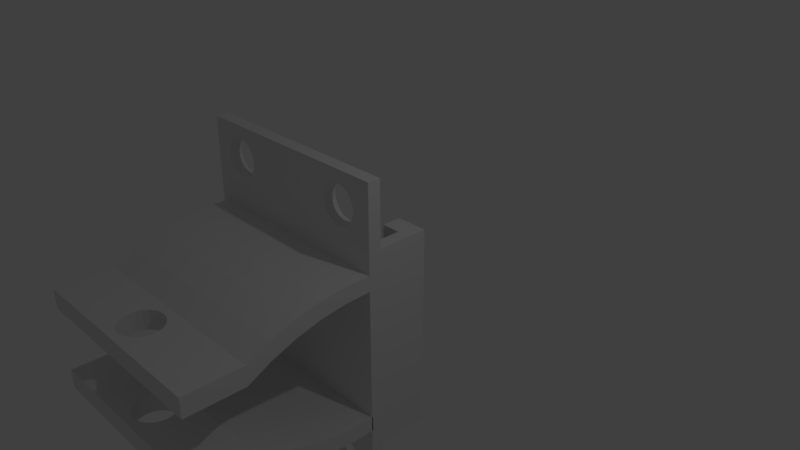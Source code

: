 # Source: button_case_3dprint.blend  (saved by Blender 2.79.0; exported with 4.5.12 LTS)
import bpy
from mathutils import Matrix  # noqa: F401  (used for matrix-valued properties, if any)

bpy.ops.wm.read_factory_settings(use_empty=True)
scene = bpy.context.scene
scene.name = 'Scene'

# ---- collections
col_collection_1 = bpy.data.collections.new('Collection 1'); scene.collection.children.link(col_collection_1)

# ---- world
world_world = bpy.data.worlds.new('World'); scene.world = world_world
world_world.color = (0.05088, 0.05088, 0.05088)
world_world.use_sun_shadow = False
world_world.sun_shadow_jitter_overblur = 0.0
world_world.cycles.sampling_method = 'MANUAL'

# ---- cameras
cam_camera = bpy.data.cameras.new('Camera')
cam_camera.clip_end = 100.0
cam_camera.lens = 35.0
cam_camera.sensor_width = 32.0
cam_camera.sensor_height = 18.0
cam_camera.ortho_scale = 7.314
cam_camera.dof.focus_distance = 0.0
cam_camera.dof.aperture_fstop = 128.0

# ---- lights
light_lamp = bpy.data.lights.new('Lamp', 'POINT')
light_lamp.transmission_factor = 0.0
light_lamp.cutoff_distance = 30.0
light_lamp.energy = 100.0
light_lamp.shadow_buffer_clip_start = 1.001
light_lamp.shadow_soft_size = 0.1
light_lamp.shadow_maximum_resolution = 0.006
light_lamp.use_absolute_resolution = True

# ---- meshes
me_vivebuttoncaseii_add2 = bpy.data.meshes.new('ViveButtonCaseII add2')
me_vivebuttoncaseii_add2.from_pydata([(-1.372, -2.323, -2.126), (-1.372, -2.323, -2.434), (-1.361, -2.407, -2.126), (-1.361, -2.407, -2.434), (-1.372, -2.491, -2.126), (-1.372, -2.491, -2.434), (-1.405, -2.569, -2.126), (-1.405, -2.569, -2.434), (-1.456, -2.636, -2.126), (-1.456, -2.636, -2.434), (-1.524, -2.688, -2.126), (-1.524, -2.688, -2.434), (-1.602, -2.721, -2.126), (-1.602, -2.721, -2.434), (-1.686, -2.732, -2.126), (-1.686, -2.732, -2.434), (-1.77, -2.721, -2.126), (-1.77, -2.721, -2.434), (-1.849, -2.688, -2.126), (-1.849, -2.688, -2.434), (-1.916, -2.636, -2.126), (-1.916, -2.636, -2.434), (-1.968, -2.569, -2.126), (-1.968, -2.569, -2.434), (-2.0, -2.491, -2.126), (-2.0, -2.491, -2.434), (-2.011, -2.407, -2.126), (-2.011, -2.407, -2.434), (-2.0, -2.323, -2.126), (-2.0, -2.323, -2.434), (-1.968, -2.244, -2.126), (-1.968, -2.244, -2.434), (-1.916, -2.177, -2.126), (-1.916, -2.177, -2.434), (-1.849, -2.125, -2.126), (-1.849, -2.125, -2.434), (-1.77, -2.093, -2.126), (-1.77, -2.093, -2.434), (-1.686, -2.082, -2.126), (-1.686, -2.082, -2.434), (-1.602, -2.093, -2.126), (-1.602, -2.093, -2.434), (-1.524, -2.125, -2.126), (-1.524, -2.125, -2.434), (-1.456, -2.177, -2.126), (-1.456, -2.177, -2.434), (-1.405, -2.244, -2.126), (-1.405, -2.244, -2.434), (-1.372, -2.506, -1.085), (-1.372, -2.506, -0.7766), (-1.361, -2.422, -1.085), (-1.361, -2.422, -0.7766), (-1.372, -2.338, -1.085), (-1.372, -2.338, -0.7766), (-1.405, -2.26, -1.085), (-1.405, -2.26, -0.7766), (-1.456, -2.192, -1.085), (-1.456, -2.192, -0.7766), (-1.524, -2.141, -1.085), (-1.524, -2.141, -0.7766), (-1.602, -2.108, -1.085), (-1.602, -2.108, -0.7766), (-1.686, -2.097, -1.085), (-1.686, -2.097, -0.7766), (-1.77, -2.108, -1.085), (-1.77, -2.108, -0.7766), (-1.849, -2.141, -1.085), (-1.849, -2.141, -0.7766), (-1.916, -2.192, -1.085), (-1.916, -2.192, -0.7766), (-1.968, -2.26, -1.085), (-1.968, -2.26, -0.7766), (-2.0, -2.338, -1.085), (-2.0, -2.338, -0.7766), (-2.011, -2.422, -1.085), (-2.011, -2.422, -0.7766), (-2.0, -2.506, -1.085), (-2.0, -2.506, -0.7766), (-1.968, -2.585, -1.085), (-1.968, -2.585, -0.7766), (-1.916, -2.652, -1.085), (-1.916, -2.652, -0.7766), (-1.849, -2.704, -1.085), (-1.849, -2.704, -0.7766), (-1.77, -2.736, -1.085), (-1.77, -2.736, -0.7766), (-1.686, -2.747, -1.085), (-1.686, -2.747, -0.7766), (-1.602, -2.736, -1.085), (-1.602, -2.736, -0.7766), (-1.524, -2.704, -1.085), (-1.524, -2.704, -0.7766), (-1.456, -2.652, -1.085), (-1.456, -2.652, -0.7766), (-1.405, -2.585, -1.085), (-1.405, -2.585, -0.7766), (-3.286, 0.0, -0.2318), (0.0, 0.0, -0.2318), (-3.286, -0.001275, -0.5713), (0.0, -0.001275, -0.5713), (0.0, -0.4142, -0.5834), (-3.286, -0.4142, -0.5834), (0.0, -0.8232, -0.6419), (-3.286, -0.8232, -0.6419), (0.0, -1.223, -0.7459), (-3.286, -1.223, -0.7459), (0.0, -1.609, -0.8943), (-3.286, -1.609, -0.8943), (0.0, -1.975, -1.085), (-3.286, -1.975, -1.085), (0.0, -1.975, -0.7766), (0.0, -1.604, -0.6016), (-3.286, -1.975, -0.7766), (-3.286, -1.604, -0.6016), (0.0, -1.216, -0.4682), (-3.286, -1.216, -0.4682), (0.0, -0.8157, -0.3779), (-3.286, -0.8157, -0.3779), (0.0, -0.4079, -0.3318), (-3.286, -0.4079, -0.3318), (0.0, 0.002409, -0.3304), (-3.286, 0.002409, -0.3304), (-3.286, 0.0, 0.0), (0.0, 0.0, 0.0), (0.0, -2.875, -1.085), (0.0, -2.875, -0.7766), (-3.286, -2.875, -1.085), (-3.286, -2.875, -0.7766), (0.0, 0.0, -3.2), (0.0, 0.01788, -2.88), (-3.286, 0.0, -3.2), (-3.286, 0.01788, -2.88), (0.0, -0.3925, -2.879), (-3.286, -0.3925, -2.879), (0.0, -0.8002, -2.833), (-3.286, -0.8002, -2.833), (0.0, -1.2, -2.743), (-3.286, -1.2, -2.743), (0.0, -1.589, -2.609), (-3.286, -1.589, -2.609), (-3.286, -1.96, -2.434), (0.0, -1.96, -2.434), (-3.286, -1.96, -2.126), (0.0, -1.96, -2.126), (-3.286, -1.593, -2.317), (0.0, -1.593, -2.317), (0.0, -1.208, -2.465), (-3.286, -1.208, -2.465), (0.0, -0.8078, -2.569), (-3.286, -0.8078, -2.569), (0.0, -0.3988, -2.628), (-3.286, -0.3988, -2.628), (0.0, 0.0142, -2.64), (-3.286, 0.0142, -2.64), (0.0, 0.0, -2.968), (-3.286, 0.0, -2.968), (0.0, -2.86, -2.434), (0.0, -2.86, -2.126), (-3.286, -2.86, -2.434), (-3.286, -2.86, -2.126), (-0.5, 0.7, -3.2), (-0.5, 0.7, 0.0), (-0.5, 1.0, -3.2), (-0.5, 1.0, 0.0), (0.0, 1.0, -3.2), (0.0, 1.0, 0.0), (-0.2, 0.7, -3.2), (-0.2, 0.7, 0.0), (-2.9, 0.7, 0.0), (-2.9, 0.7, -1.25), (-2.9, 1.0, 0.0), (-2.9, 1.0, -1.25), (-3.4, 1.0, -1.25), (-3.4, 1.0, 0.0), (-3.2, 0.7, 0.0), (-3.2, 0.7, -1.25), (-2.9, 0.7, -1.75), (-2.9, 0.7, -3.2), (-2.9, 1.0, -1.75), (-2.9, 1.0, -3.2), (-3.4, 1.0, -1.75), (-3.4, 1.0, -3.2), (-3.2, 0.7, -1.75), (-3.2, 0.7, -3.2), (-3.2, 0.4, -1.75), (-3.4, 0.4, -1.75), (-3.2, 0.4, -1.25), (-3.4, 0.4, -1.25), (-3.2, 0.4, -0.2), (-3.2, 0.4, 0.0), (-0.2, 0.4, -0.2), (-0.2, 0.4, 0.0), (-3.2, 0.4, -3.2), (-3.2, 0.4, -3.0), (-0.2, 0.4, -3.2), (-0.2, 0.4, -3.0), (-2.51, 0.0, -3.622), (-2.51, 0.2, -3.622), (-2.5, 0.0, -3.7), (-2.5, 0.2, -3.7), (-2.51, 0.0, -3.778), (-2.51, 0.2, -3.778), (-2.54, 0.0, -3.85), (-2.54, 0.2, -3.85), (-2.588, 0.0, -3.912), (-2.588, 0.2, -3.912), (-2.65, 0.0, -3.96), (-2.65, 0.2, -3.96), (-2.722, 0.0, -3.99), (-2.722, 0.2, -3.99), (-2.8, 0.0, -4.0), (-2.8, 0.2, -4.0), (-2.878, 0.0, -3.99), (-2.878, 0.2, -3.99), (-2.95, 0.0, -3.96), (-2.95, 0.2, -3.96), (-3.012, 0.0, -3.912), (-3.012, 0.2, -3.912), (-3.06, 0.0, -3.85), (-3.06, 0.2, -3.85), (-3.09, 0.0, -3.778), (-3.09, 0.2, -3.778), (-3.1, 0.0, -3.7), (-3.1, 0.2, -3.7), (-3.09, 0.0, -3.622), (-3.09, 0.2, -3.622), (-3.06, 0.0, -3.55), (-3.06, 0.2, -3.55), (-3.012, 0.0, -3.488), (-3.012, 0.2, -3.488), (-2.95, 0.0, -3.44), (-2.95, 0.2, -3.44), (-2.878, 0.0, -3.41), (-2.878, 0.2, -3.41), (-2.8, 0.0, -3.4), (-2.8, 0.2, -3.4), (-2.722, 0.0, -3.41), (-2.722, 0.2, -3.41), (-2.65, 0.0, -3.44), (-2.65, 0.2, -3.44), (-2.588, 0.0, -3.488), (-2.588, 0.2, -3.488), (-2.54, 0.0, -3.55), (-2.54, 0.2, -3.55), (-2.51, 0.0, 0.5776), (-2.51, 0.2, 0.5776), (-2.5, 0.0, 0.5), (-2.5, 0.2, 0.5), (-2.51, 0.0, 0.4224), (-2.51, 0.2, 0.4224), (-2.54, 0.0, 0.35), (-2.54, 0.2, 0.35), (-2.588, 0.0, 0.2879), (-2.588, 0.2, 0.2879), (-2.65, 0.0, 0.2402), (-2.65, 0.2, 0.2402), (-2.722, 0.0, 0.2102), (-2.722, 0.2, 0.2102), (-2.8, 0.0, 0.2), (-2.8, 0.2, 0.2), (-2.878, 0.0, 0.2102), (-2.878, 0.2, 0.2102), (-2.95, 0.0, 0.2402), (-2.95, 0.2, 0.2402), (-3.012, 0.0, 0.2879), (-3.012, 0.2, 0.2879), (-3.06, 0.0, 0.35), (-3.06, 0.2, 0.35), (-3.09, 0.0, 0.4224), (-3.09, 0.2, 0.4224), (-3.1, 0.0, 0.5), (-3.1, 0.2, 0.5), (-3.09, 0.0, 0.5776), (-3.09, 0.2, 0.5776), (-3.06, 0.0, 0.65), (-3.06, 0.2, 0.65), (-3.012, 0.0, 0.7121), (-3.012, 0.2, 0.7121), (-2.95, 0.0, 0.7598), (-2.95, 0.2, 0.7598), (-2.878, 0.0, 0.7898), (-2.878, 0.2, 0.7898), (-2.8, 0.0, 0.8), (-2.8, 0.2, 0.8), (-2.722, 0.0, 0.7898), (-2.722, 0.2, 0.7898), (-2.65, 0.0, 0.7598), (-2.65, 0.2, 0.7598), (-2.588, 0.0, 0.7121), (-2.588, 0.2, 0.7121), (-2.54, 0.0, 0.65), (-2.54, 0.2, 0.65), (-0.3102, 0.0, 0.5776), (-0.3102, 0.2, 0.5776), (-0.3, 0.0, 0.5), (-0.3, 0.2, 0.5), (-0.3102, 0.0, 0.4224), (-0.3102, 0.2, 0.4224), (-0.3402, 0.0, 0.35), (-0.3402, 0.2, 0.35), (-0.3879, 0.0, 0.2879), (-0.3879, 0.2, 0.2879), (-0.45, 0.0, 0.2402), (-0.45, 0.2, 0.2402), (-0.5224, 0.0, 0.2102), (-0.5224, 0.2, 0.2102), (-0.6, 0.0, 0.2), (-0.6, 0.2, 0.2), (-0.6776, 0.0, 0.2102), (-0.6776, 0.2, 0.2102), (-0.75, 0.0, 0.2402), (-0.75, 0.2, 0.2402), (-0.8121, 0.0, 0.2879), (-0.8121, 0.2, 0.2879), (-0.8598, 0.0, 0.35), (-0.8598, 0.2, 0.35), (-0.8898, 0.0, 0.4224), (-0.8898, 0.2, 0.4224), (-0.9, 0.0, 0.5), (-0.9, 0.2, 0.5), (-0.8898, 0.0, 0.5776), (-0.8898, 0.2, 0.5776), (-0.8598, 0.0, 0.65), (-0.8598, 0.2, 0.65), (-0.8121, 0.0, 0.7121), (-0.8121, 0.2, 0.7121), (-0.75, 0.0, 0.7598), (-0.75, 0.2, 0.7598), (-0.6776, 0.0, 0.7898), (-0.6776, 0.2, 0.7898), (-0.6, 0.0, 0.8), (-0.6, 0.2, 0.8), (-0.5224, 0.0, 0.7898), (-0.5224, 0.2, 0.7898), (-0.45, 0.0, 0.7598), (-0.45, 0.2, 0.7598), (-0.3879, 0.0, 0.7121), (-0.3879, 0.2, 0.7121), (-0.3402, 0.0, 0.65), (-0.3402, 0.2, 0.65), (-0.3102, 0.0, -3.622), (-0.3102, 0.2, -3.622), (-0.3, 0.0, -3.7), (-0.3, 0.2, -3.7), (-0.3102, 0.0, -3.778), (-0.3102, 0.2, -3.778), (-0.3402, 0.0, -3.85), (-0.3402, 0.2, -3.85), (-0.3879, 0.0, -3.912), (-0.3879, 0.2, -3.912), (-0.45, 0.0, -3.96), (-0.45, 0.2, -3.96), (-0.5224, 0.0, -3.99), (-0.5224, 0.2, -3.99), (-0.6, 0.0, -4.0), (-0.6, 0.2, -4.0), (-0.6776, 0.0, -3.99), (-0.6776, 0.2, -3.99), (-0.75, 0.0, -3.96), (-0.75, 0.2, -3.96), (-0.8121, 0.0, -3.912), (-0.8121, 0.2, -3.912), (-0.8598, 0.0, -3.85), (-0.8598, 0.2, -3.85), (-0.8898, 0.0, -3.778), (-0.8898, 0.2, -3.778), (-0.9, 0.0, -3.7), (-0.9, 0.2, -3.7), (-0.8898, 0.0, -3.622), (-0.8898, 0.2, -3.622), (-0.8598, 0.0, -3.55), (-0.8598, 0.2, -3.55), (-0.8121, 0.0, -3.488), (-0.8121, 0.2, -3.488), (-0.75, 0.0, -3.44), (-0.75, 0.2, -3.44), (-0.6776, 0.0, -3.41), (-0.6776, 0.2, -3.41), (-0.6, 0.0, -3.4), (-0.6, 0.2, -3.4), (-0.5224, 0.0, -3.41), (-0.5224, 0.2, -3.41), (-0.45, 0.0, -3.44), (-0.45, 0.2, -3.44), (-0.3879, 0.0, -3.488), (-0.3879, 0.2, -3.488), (-0.3402, 0.0, -3.55), (-0.3402, 0.2, -3.55), (-3.4, 0.2, 0.0), (0.0, 0.2, 0.0), (0.0, 0.2, 1.0), (-3.4, 0.2, 1.0), (-3.4, 0.0, 1.0), (0.0, 0.0, 1.0), (-3.4, 0.2, -4.2), (-4.441e-16, 0.2, -4.2), (-4.18e-16, 0.2, -3.2), (-3.4, 0.2, -3.2), (-4.441e-16, 0.0, -4.2), (-3.4, 0.0, -4.2), (-3.2, 0.2, -3.0), (-3.2, 0.2, -0.2), (-0.2, 0.2, -3.0), (-0.2, 0.2, -0.2)], [], [(0, 1, 2), (2, 1, 3), (2, 3, 4), (4, 3, 5), (4, 5, 6), (6, 5, 7), (6, 7, 8), (8, 7, 9), (8, 9, 10), (10, 9, 11), (10, 11, 12), (12, 11, 13), (12, 13, 14), (14, 13, 15), (14, 15, 16), (16, 15, 17), (16, 17, 18), (18, 17, 19), (18, 19, 20), (20, 19, 21), (20, 21, 22), (22, 21, 23), (22, 23, 24), (24, 23, 25), (24, 25, 26), (26, 25, 27), (26, 27, 28), (28, 27, 29), (28, 29, 30), (30, 29, 31), (30, 31, 32), (32, 31, 33), (32, 33, 34), (34, 33, 35), (34, 35, 36), (36, 35, 37), (36, 37, 38), (38, 37, 39), (38, 39, 40), (40, 39, 41), (40, 41, 42), (42, 41, 43), (42, 43, 44), (44, 43, 45), (44, 45, 46), (46, 45, 47), (46, 47, 0), (0, 47, 1), (48, 49, 50), (50, 49, 51), (50, 51, 52), (52, 51, 53), (52, 53, 54), (54, 53, 55), (54, 55, 56), (56, 55, 57), (56, 57, 58), (58, 57, 59), (58, 59, 60), (60, 59, 61), (60, 61, 62), (62, 61, 63), (62, 63, 64), (64, 63, 65), (64, 65, 66), (66, 65, 67), (66, 67, 68), (68, 67, 69), (68, 69, 70), (70, 69, 71), (70, 71, 72), (72, 71, 73), (72, 73, 74), (74, 73, 75), (74, 75, 76), (76, 75, 77), (76, 77, 78), (78, 77, 79), (78, 79, 80), (80, 79, 81), (80, 81, 82), (82, 81, 83), (82, 83, 84), (84, 83, 85), (84, 85, 86), (86, 85, 87), (86, 87, 88), (88, 87, 89), (88, 89, 90), (90, 89, 91), (90, 91, 92), (92, 91, 93), (92, 93, 94), (94, 93, 95), (94, 95, 48), (48, 95, 49), (98, 99, 100), (98, 100, 101), (101, 100, 102), (101, 102, 103), (103, 102, 104), (103, 104, 105), (105, 104, 106), (105, 106, 107), (107, 106, 108), (107, 108, 109), (110, 111, 112), (112, 111, 113), (113, 111, 114), (113, 114, 115), (115, 114, 116), (115, 116, 117), (117, 116, 118), (117, 118, 119), (119, 118, 120), (119, 120, 121), (124, 125, 126), (126, 125, 127), (52, 108, 50), (50, 108, 124), (50, 124, 48), (48, 124, 94), (94, 124, 92), (92, 124, 90), (90, 124, 88), (88, 124, 86), (86, 124, 126), (86, 126, 84), (84, 126, 82), (82, 126, 80), (80, 126, 78), (78, 126, 76), (76, 126, 74), (74, 126, 109), (74, 109, 72), (72, 109, 70), (70, 109, 68), (68, 109, 66), (66, 109, 64), (64, 109, 62), (62, 109, 108), (62, 108, 60), (60, 108, 58), (58, 108, 56), (56, 108, 54), (54, 108, 52), (49, 125, 51), (51, 125, 110), (51, 110, 53), (53, 110, 55), (55, 110, 57), (57, 110, 59), (59, 110, 61), (61, 110, 63), (63, 110, 112), (63, 112, 65), (65, 112, 67), (67, 112, 69), (69, 112, 71), (71, 112, 73), (73, 112, 75), (75, 112, 127), (75, 127, 77), (77, 127, 79), (79, 127, 81), (81, 127, 83), (83, 127, 85), (85, 127, 87), (87, 127, 125), (87, 125, 89), (89, 125, 91), (91, 125, 93), (93, 125, 95), (95, 125, 49), (126, 127, 109), (109, 127, 112), (109, 112, 107), (107, 112, 105), (105, 112, 113), (105, 113, 115), (105, 115, 103), (103, 115, 117), (103, 117, 101), (101, 117, 119), (101, 119, 98), (98, 119, 121), (131, 129, 132), (131, 132, 133), (133, 132, 134), (133, 134, 135), (135, 134, 136), (135, 136, 137), (137, 136, 138), (137, 138, 139), (139, 138, 140), (140, 138, 141), (142, 143, 144), (144, 143, 145), (144, 145, 146), (144, 146, 147), (147, 146, 148), (147, 148, 149), (149, 148, 150), (149, 150, 151), (151, 150, 152), (151, 152, 153), (156, 157, 158), (158, 157, 159), (1, 141, 3), (3, 141, 156), (3, 156, 5), (5, 156, 7), (7, 156, 9), (9, 156, 11), (11, 156, 13), (13, 156, 15), (15, 156, 158), (15, 158, 17), (17, 158, 19), (19, 158, 21), (21, 158, 23), (23, 158, 25), (25, 158, 27), (27, 158, 140), (27, 140, 29), (29, 140, 31), (31, 140, 33), (33, 140, 35), (35, 140, 37), (37, 140, 39), (39, 140, 141), (39, 141, 41), (41, 141, 43), (43, 141, 45), (45, 141, 47), (47, 141, 1), (4, 157, 2), (2, 157, 143), (2, 143, 0), (0, 143, 46), (46, 143, 44), (44, 143, 42), (42, 143, 40), (40, 143, 38), (38, 143, 142), (38, 142, 36), (36, 142, 34), (34, 142, 32), (32, 142, 30), (30, 142, 28), (28, 142, 26), (26, 142, 159), (26, 159, 24), (24, 159, 22), (22, 159, 20), (20, 159, 18), (18, 159, 16), (16, 159, 14), (14, 159, 157), (14, 157, 12), (12, 157, 10), (10, 157, 8), (8, 157, 6), (6, 157, 4), (158, 159, 140), (140, 159, 142), (140, 142, 144), (140, 144, 139), (139, 144, 147), (139, 147, 137), (137, 147, 149), (137, 149, 135), (135, 149, 151), (135, 151, 133), (133, 151, 153), (133, 153, 131), (160, 161, 162), (162, 161, 163), (162, 163, 164), (164, 163, 165), (166, 167, 160), (160, 167, 161), (168, 169, 170), (170, 169, 171), (172, 173, 171), (171, 173, 170), (174, 175, 168), (168, 175, 169), (176, 177, 178), (178, 177, 179), (178, 179, 180), (180, 179, 181), (182, 183, 176), (176, 183, 177), (184, 182, 185), (185, 182, 180), (180, 182, 178), (178, 182, 176), (186, 187, 175), (175, 187, 172), (175, 172, 171), (171, 169, 175), (188, 189, 190), (190, 189, 191), (192, 193, 194), (194, 193, 195), (185, 187, 184), (184, 187, 186), (196, 197, 198), (198, 197, 199), (198, 199, 200), (200, 199, 201), (200, 201, 202), (202, 201, 203), (202, 203, 204), (204, 203, 205), (204, 205, 206), (206, 205, 207), (206, 207, 208), (208, 207, 209), (208, 209, 210), (210, 209, 211), (210, 211, 212), (212, 211, 213), (212, 213, 214), (214, 213, 215), (214, 215, 216), (216, 215, 217), (216, 217, 218), (218, 217, 219), (218, 219, 220), (220, 219, 221), (220, 221, 222), (222, 221, 223), (222, 223, 224), (224, 223, 225), (224, 225, 226), (226, 225, 227), (226, 227, 228), (228, 227, 229), (228, 229, 230), (230, 229, 231), (230, 231, 232), (232, 231, 233), (232, 233, 234), (234, 233, 235), (234, 235, 236), (236, 235, 237), (236, 237, 238), (238, 237, 239), (238, 239, 240), (240, 239, 241), (240, 241, 242), (242, 241, 243), (242, 243, 196), (196, 243, 197), (244, 245, 246), (246, 245, 247), (246, 247, 248), (248, 247, 249), (248, 249, 250), (250, 249, 251), (250, 251, 252), (252, 251, 253), (252, 253, 254), (254, 253, 255), (254, 255, 256), (256, 255, 257), (256, 257, 258), (258, 257, 259), (258, 259, 260), (260, 259, 261), (260, 261, 262), (262, 261, 263), (262, 263, 264), (264, 263, 265), (264, 265, 266), (266, 265, 267), (266, 267, 268), (268, 267, 269), (268, 269, 270), (270, 269, 271), (270, 271, 272), (272, 271, 273), (272, 273, 274), (274, 273, 275), (274, 275, 276), (276, 275, 277), (276, 277, 278), (278, 277, 279), (278, 279, 280), (280, 279, 281), (280, 281, 282), (282, 281, 283), (282, 283, 284), (284, 283, 285), (284, 285, 286), (286, 285, 287), (286, 287, 288), (288, 287, 289), (288, 289, 290), (290, 289, 291), (290, 291, 244), (244, 291, 245), (292, 293, 294), (294, 293, 295), (294, 295, 296), (296, 295, 297), (296, 297, 298), (298, 297, 299), (298, 299, 300), (300, 299, 301), (300, 301, 302), (302, 301, 303), (302, 303, 304), (304, 303, 305), (304, 305, 306), (306, 305, 307), (306, 307, 308), (308, 307, 309), (308, 309, 310), (310, 309, 311), (310, 311, 312), (312, 311, 313), (312, 313, 314), (314, 313, 315), (314, 315, 316), (316, 315, 317), (316, 317, 318), (318, 317, 319), (318, 319, 320), (320, 319, 321), (320, 321, 322), (322, 321, 323), (322, 323, 324), (324, 323, 325), (324, 325, 326), (326, 325, 327), (326, 327, 328), (328, 327, 329), (328, 329, 330), (330, 329, 331), (330, 331, 332), (332, 331, 333), (332, 333, 334), (334, 333, 335), (334, 335, 336), (336, 335, 337), (336, 337, 338), (338, 337, 339), (338, 339, 292), (292, 339, 293), (340, 341, 342), (342, 341, 343), (342, 343, 344), (344, 343, 345), (344, 345, 346), (346, 345, 347), (346, 347, 348), (348, 347, 349), (348, 349, 350), (350, 349, 351), (350, 351, 352), (352, 351, 353), (352, 353, 354), (354, 353, 355), (354, 355, 356), (356, 355, 357), (356, 357, 358), (358, 357, 359), (358, 359, 360), (360, 359, 361), (360, 361, 362), (362, 361, 363), (362, 363, 364), (364, 363, 365), (364, 365, 366), (366, 365, 367), (366, 367, 368), (368, 367, 369), (368, 369, 370), (370, 369, 371), (370, 371, 372), (372, 371, 373), (372, 373, 374), (374, 373, 375), (374, 375, 376), (376, 375, 377), (376, 377, 378), (378, 377, 379), (378, 379, 380), (380, 379, 381), (380, 381, 382), (382, 381, 383), (382, 383, 384), (384, 383, 385), (384, 385, 386), (386, 385, 387), (386, 387, 340), (340, 387, 341), (245, 321, 247), (247, 321, 319), (247, 319, 249), (249, 319, 317), (249, 317, 251), (251, 317, 315), (251, 315, 253), (253, 315, 313), (253, 313, 255), (255, 313, 311), (255, 311, 257), (257, 311, 309), (257, 309, 388), (388, 309, 389), (389, 309, 307), (389, 307, 305), (321, 245, 323), (323, 245, 291), (323, 291, 325), (325, 291, 289), (325, 289, 327), (327, 289, 287), (327, 287, 329), (329, 287, 285), (329, 285, 390), (390, 285, 391), (391, 285, 283), (391, 283, 281), (281, 279, 391), (391, 279, 277), (391, 277, 275), (275, 273, 391), (391, 273, 271), (391, 271, 388), (388, 271, 269), (388, 269, 267), (267, 265, 388), (388, 265, 263), (388, 263, 261), (261, 259, 388), (388, 259, 257), (293, 390, 295), (295, 390, 389), (295, 389, 297), (297, 389, 299), (299, 389, 301), (301, 389, 303), (303, 389, 305), (293, 339, 390), (390, 339, 337), (390, 337, 335), (335, 333, 390), (390, 333, 331), (390, 331, 329), (392, 393, 391), (391, 393, 390), (197, 369, 199), (199, 369, 367), (199, 367, 201), (201, 367, 365), (201, 365, 203), (203, 365, 363), (203, 363, 205), (205, 363, 361), (205, 361, 207), (207, 361, 359), (207, 359, 209), (209, 359, 357), (209, 357, 394), (394, 357, 395), (395, 357, 355), (395, 355, 353), (369, 197, 371), (371, 197, 243), (371, 243, 373), (373, 243, 241), (373, 241, 375), (375, 241, 239), (375, 239, 377), (377, 239, 237), (377, 237, 396), (396, 237, 397), (397, 237, 235), (397, 235, 233), (233, 231, 397), (397, 231, 229), (397, 229, 227), (227, 225, 397), (397, 225, 223), (397, 223, 394), (394, 223, 221), (394, 221, 219), (219, 217, 394), (394, 217, 215), (394, 215, 213), (213, 211, 394), (394, 211, 209), (341, 396, 343), (343, 396, 395), (343, 395, 345), (345, 395, 347), (347, 395, 349), (349, 395, 351), (351, 395, 353), (341, 387, 396), (396, 387, 385), (396, 385, 383), (383, 381, 396), (396, 381, 379), (396, 379, 377), (398, 399, 395), (395, 399, 394), (400, 184, 401), (401, 184, 186), (401, 186, 188), (188, 186, 175), (188, 175, 174), (400, 193, 184), (184, 193, 182), (182, 193, 183), (183, 193, 192), (174, 189, 188), (400, 402, 193), (193, 402, 195), (402, 403, 195), (195, 403, 190), (195, 190, 166), (166, 190, 167), (167, 190, 191), (166, 194, 195), (403, 401, 190), (190, 401, 188), (394, 399, 397), (397, 399, 392), (397, 392, 388), (388, 392, 391), (173, 187, 388), (388, 187, 185), (388, 185, 397), (397, 185, 181), (181, 185, 180), (173, 172, 187), (397, 194, 396), (396, 194, 166), (396, 166, 164), (164, 166, 162), (162, 166, 160), (181, 183, 397), (397, 183, 192), (397, 192, 194), (181, 179, 183), (183, 179, 177), (398, 396, 128), (128, 396, 154), (398, 395, 396), (396, 164, 154), (154, 164, 165), (154, 165, 97), (97, 165, 389), (97, 389, 123), (123, 389, 390), (123, 390, 393), (99, 120, 118), (99, 118, 100), (100, 118, 116), (100, 116, 102), (102, 116, 114), (102, 114, 104), (104, 114, 111), (104, 111, 106), (106, 111, 110), (106, 110, 108), (108, 110, 124), (124, 110, 125), (150, 132, 152), (152, 132, 129), (132, 150, 134), (134, 150, 148), (134, 148, 136), (136, 148, 146), (136, 146, 138), (138, 146, 145), (138, 145, 141), (141, 145, 143), (141, 143, 156), (156, 143, 157), (389, 189, 388), (388, 189, 174), (388, 174, 173), (173, 174, 170), (170, 174, 168), (165, 167, 389), (389, 167, 191), (389, 191, 189), (165, 163, 167), (167, 163, 161), (123, 308, 122), (122, 308, 256), (122, 256, 258), (393, 294, 123), (123, 294, 296), (123, 296, 298), (392, 328, 393), (393, 328, 330), (393, 330, 332), (399, 96, 392), (392, 96, 122), (392, 122, 270), (270, 122, 268), (268, 122, 266), (266, 122, 264), (264, 122, 262), (262, 122, 260), (260, 122, 258), (398, 356, 399), (399, 356, 208), (399, 208, 210), (128, 342, 398), (398, 342, 344), (398, 344, 346), (130, 376, 128), (128, 376, 378), (128, 378, 380), (155, 399, 130), (130, 399, 222), (130, 222, 224), (154, 97, 155), (155, 97, 96), (155, 96, 399), (196, 198, 366), (366, 198, 200), (366, 200, 364), (364, 200, 202), (364, 202, 362), (362, 202, 204), (362, 204, 360), (360, 204, 206), (360, 206, 358), (358, 206, 208), (358, 208, 356), (210, 212, 399), (399, 212, 214), (399, 214, 216), (216, 218, 399), (399, 218, 220), (399, 220, 222), (224, 226, 130), (130, 226, 228), (130, 228, 230), (230, 232, 130), (130, 232, 234), (130, 234, 236), (238, 374, 236), (236, 374, 376), (236, 376, 130), (374, 238, 372), (372, 238, 240), (372, 240, 370), (370, 240, 242), (370, 242, 368), (368, 242, 196), (368, 196, 366), (244, 246, 318), (318, 246, 248), (318, 248, 316), (316, 248, 250), (316, 250, 314), (314, 250, 252), (314, 252, 312), (312, 252, 254), (312, 254, 310), (310, 254, 256), (310, 256, 308), (270, 272, 392), (392, 272, 274), (392, 274, 276), (276, 278, 392), (392, 278, 280), (392, 280, 282), (282, 284, 392), (392, 284, 328), (328, 284, 326), (326, 284, 286), (326, 286, 324), (324, 286, 288), (324, 288, 322), (322, 288, 290), (322, 290, 320), (320, 290, 244), (320, 244, 318), (298, 300, 123), (123, 300, 302), (123, 302, 304), (304, 306, 123), (123, 306, 308), (332, 334, 393), (393, 334, 336), (393, 336, 338), (338, 292, 393), (393, 292, 294), (346, 348, 398), (398, 348, 350), (398, 350, 352), (352, 354, 398), (398, 354, 356), (380, 382, 128), (128, 382, 384), (128, 384, 386), (386, 340, 128), (128, 340, 342), (400, 401, 402), (402, 401, 403), (155, 130, 128, 154), (123, 122, 96, 97)])
me_vivebuttoncaseii_add2.use_remesh_preserve_volume = False
me_vivebuttoncaseii_add2.use_remesh_preserve_attributes = False
me_vivebuttoncaseii_add2.use_mirror_vertex_groups = False
me_vivebuttoncaseii_add2.update()

# ---- objects
ob_vivebuttoncaseii_add2 = bpy.data.objects.new('ViveButtonCaseII add2', me_vivebuttoncaseii_add2)
ob_lamp = bpy.data.objects.new('Lamp', light_lamp)
ob_camera = bpy.data.objects.new('Camera', cam_camera)

# ---- transforms, parenting, visibility, modifiers, constraints
ob_vivebuttoncaseii_add2.location = (0.0, 0.0, 0.0)
ob_vivebuttoncaseii_add2.lineart.crease_threshold = 0.0
ob_lamp.location = (4.076, 1.005, 5.904)
ob_lamp.rotation_euler = (0.6503, 0.05522, 1.866)
ob_lamp.lock_rotations_4d = False
ob_lamp.empty_display_type = 'ARROWS'
ob_lamp.color = (0.0, 0.0, 0.0, 0.0)
ob_lamp.lineart.crease_threshold = 0.0
ob_camera.location = (7.481, -6.508, 5.344)
ob_camera.rotation_euler = (1.109, 0.0, 0.8149)
ob_camera.lock_rotations_4d = False
ob_camera.empty_display_type = 'ARROWS'
ob_camera.color = (0.0, 0.0, 0.0, 0.0)
ob_camera.display_type = 'WIRE'
ob_camera.lineart.crease_threshold = 0.0

# ---- collection membership
col_collection_1.objects.link(ob_vivebuttoncaseii_add2)
col_collection_1.objects.link(ob_lamp)
col_collection_1.objects.link(ob_camera)

# ---- scene / render settings (as saved in the file)
scene.camera = ob_camera
scene.frame_start = 1; scene.frame_end = 250; scene.frame_set(1)
scene.render.engine = 'BLENDER_EEVEE_NEXT'
scene.render.resolution_percentage = 50
scene.render.dither_intensity = 0.0
scene.cycles.use_denoising = False
scene.cycles.samples = 128
scene.cycles.sampling_pattern = 'TABULATED_SOBOL'
scene.cycles.use_adaptive_sampling = False
scene.cycles.use_light_tree = False
scene.cycles.blur_glossy = 0.0
scene.cycles.sample_clamp_indirect = 0.0
scene.view_settings.view_transform = 'Standard'
bpy.context.view_layer.update()
